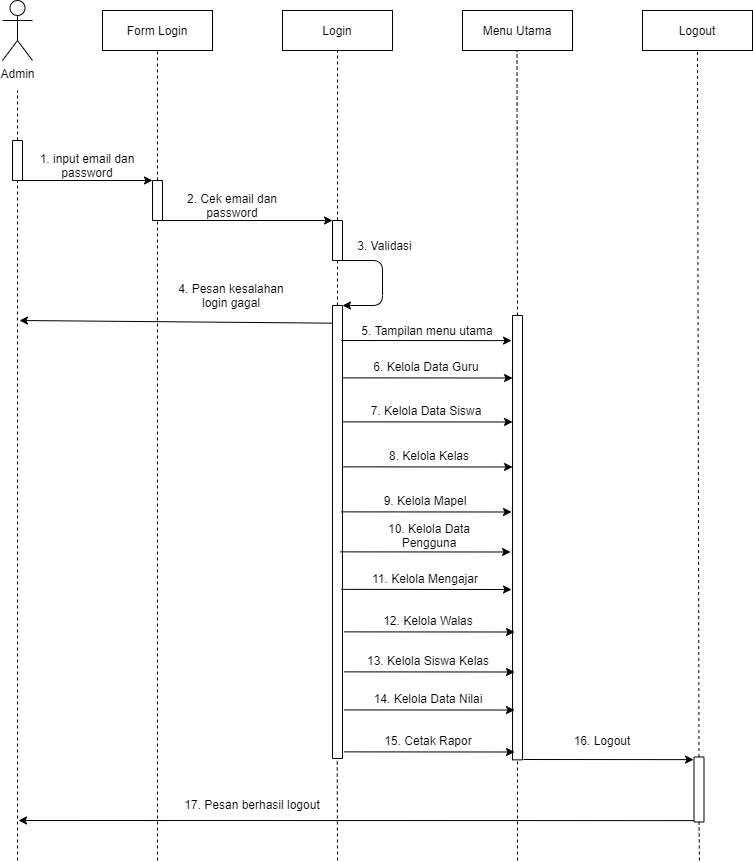

The diagram above was exported from draw.io. Its source (the exported page's mxGraphModel, read from the mxfile embedded in the PNG):
<mxGraphModel dx="1097" dy="699" grid="1" gridSize="10" guides="1" tooltips="1" connect="1" arrows="1" fold="1" page="1" pageScale="1" pageWidth="827" pageHeight="1169" math="0" shadow="0">
  <root>
    <mxCell id="E2Qr3Li80UQgXoEcrHVR-0" />
    <mxCell id="E2Qr3Li80UQgXoEcrHVR-1" parent="E2Qr3Li80UQgXoEcrHVR-0" />
    <mxCell id="E2Qr3Li80UQgXoEcrHVR-2" value="Admin" style="shape=umlActor;verticalLabelPosition=bottom;verticalAlign=top;html=1;outlineConnect=0;" vertex="1" parent="E2Qr3Li80UQgXoEcrHVR-1">
      <mxGeometry x="290" y="140" width="30" height="60" as="geometry" />
    </mxCell>
    <mxCell id="E2Qr3Li80UQgXoEcrHVR-3" value="" style="rounded=0;whiteSpace=wrap;html=1;strokeWidth=1;fillColor=#FFFFFF;rotation=-90;" vertex="1" parent="E2Qr3Li80UQgXoEcrHVR-1">
      <mxGeometry x="285" y="295" width="40" height="10" as="geometry" />
    </mxCell>
    <mxCell id="E2Qr3Li80UQgXoEcrHVR-4" value="" style="endArrow=none;html=1;exitX=1;exitY=0.5;exitDx=0;exitDy=0;dashed=1;" edge="1" parent="E2Qr3Li80UQgXoEcrHVR-1" source="E2Qr3Li80UQgXoEcrHVR-3">
      <mxGeometry width="50" height="50" relative="1" as="geometry">
        <mxPoint x="435" y="380" as="sourcePoint" />
        <mxPoint x="305" y="230" as="targetPoint" />
      </mxGeometry>
    </mxCell>
    <mxCell id="E2Qr3Li80UQgXoEcrHVR-5" value="" style="endArrow=none;html=1;dashed=1;entryX=0;entryY=0.5;entryDx=0;entryDy=0;" edge="1" parent="E2Qr3Li80UQgXoEcrHVR-1" target="E2Qr3Li80UQgXoEcrHVR-3">
      <mxGeometry width="50" height="50" relative="1" as="geometry">
        <mxPoint x="305" y="1000" as="sourcePoint" />
        <mxPoint x="305" y="330" as="targetPoint" />
      </mxGeometry>
    </mxCell>
    <mxCell id="E2Qr3Li80UQgXoEcrHVR-6" value="Form Login" style="rounded=0;whiteSpace=wrap;html=1;" vertex="1" parent="E2Qr3Li80UQgXoEcrHVR-1">
      <mxGeometry x="390" y="150" width="110" height="40" as="geometry" />
    </mxCell>
    <mxCell id="E2Qr3Li80UQgXoEcrHVR-7" value="" style="rounded=0;whiteSpace=wrap;html=1;strokeWidth=1;fillColor=#FFFFFF;rotation=-90;" vertex="1" parent="E2Qr3Li80UQgXoEcrHVR-1">
      <mxGeometry x="425" y="335" width="40" height="10" as="geometry" />
    </mxCell>
    <mxCell id="E2Qr3Li80UQgXoEcrHVR-8" value="" style="endArrow=none;html=1;exitX=1;exitY=0.5;exitDx=0;exitDy=0;dashed=1;entryX=0.5;entryY=1;entryDx=0;entryDy=0;" edge="1" parent="E2Qr3Li80UQgXoEcrHVR-1" source="E2Qr3Li80UQgXoEcrHVR-7" target="E2Qr3Li80UQgXoEcrHVR-6">
      <mxGeometry width="50" height="50" relative="1" as="geometry">
        <mxPoint x="575" y="425" as="sourcePoint" />
        <mxPoint x="445" y="245" as="targetPoint" />
      </mxGeometry>
    </mxCell>
    <mxCell id="E2Qr3Li80UQgXoEcrHVR-9" value="" style="endArrow=classic;html=1;exitX=0;exitY=0.75;exitDx=0;exitDy=0;entryX=1;entryY=0;entryDx=0;entryDy=0;" edge="1" parent="E2Qr3Li80UQgXoEcrHVR-1" source="E2Qr3Li80UQgXoEcrHVR-3" target="E2Qr3Li80UQgXoEcrHVR-7">
      <mxGeometry width="50" height="50" relative="1" as="geometry">
        <mxPoint x="410" y="350" as="sourcePoint" />
        <mxPoint x="460" y="300" as="targetPoint" />
      </mxGeometry>
    </mxCell>
    <mxCell id="E2Qr3Li80UQgXoEcrHVR-10" value="1. input email dan password" style="text;html=1;strokeColor=none;fillColor=none;align=center;verticalAlign=middle;whiteSpace=wrap;rounded=0;" vertex="1" parent="E2Qr3Li80UQgXoEcrHVR-1">
      <mxGeometry x="325" y="295" width="100" height="20" as="geometry" />
    </mxCell>
    <mxCell id="E2Qr3Li80UQgXoEcrHVR-11" value="" style="endArrow=none;html=1;dashed=1;entryX=0;entryY=0.5;entryDx=0;entryDy=0;" edge="1" parent="E2Qr3Li80UQgXoEcrHVR-1" target="E2Qr3Li80UQgXoEcrHVR-7">
      <mxGeometry width="50" height="50" relative="1" as="geometry">
        <mxPoint x="445" y="1000" as="sourcePoint" />
        <mxPoint x="445" y="370" as="targetPoint" />
      </mxGeometry>
    </mxCell>
    <mxCell id="E2Qr3Li80UQgXoEcrHVR-12" value="Login" style="rounded=0;whiteSpace=wrap;html=1;" vertex="1" parent="E2Qr3Li80UQgXoEcrHVR-1">
      <mxGeometry x="570" y="150" width="110" height="40" as="geometry" />
    </mxCell>
    <mxCell id="E2Qr3Li80UQgXoEcrHVR-13" value="" style="rounded=0;whiteSpace=wrap;html=1;strokeWidth=1;fillColor=#FFFFFF;rotation=-90;" vertex="1" parent="E2Qr3Li80UQgXoEcrHVR-1">
      <mxGeometry x="605" y="375" width="40" height="10" as="geometry" />
    </mxCell>
    <mxCell id="E2Qr3Li80UQgXoEcrHVR-14" value="" style="endArrow=none;html=1;exitX=1;exitY=0.5;exitDx=0;exitDy=0;dashed=1;entryX=0.5;entryY=1;entryDx=0;entryDy=0;" edge="1" parent="E2Qr3Li80UQgXoEcrHVR-1" source="E2Qr3Li80UQgXoEcrHVR-13">
      <mxGeometry width="50" height="50" relative="1" as="geometry">
        <mxPoint x="755" y="425" as="sourcePoint" />
        <mxPoint x="625" y="190" as="targetPoint" />
      </mxGeometry>
    </mxCell>
    <mxCell id="E2Qr3Li80UQgXoEcrHVR-15" value="" style="endArrow=classic;html=1;exitX=0;exitY=0.75;exitDx=0;exitDy=0;entryX=1;entryY=0;entryDx=0;entryDy=0;" edge="1" parent="E2Qr3Li80UQgXoEcrHVR-1" target="E2Qr3Li80UQgXoEcrHVR-13">
      <mxGeometry width="50" height="50" relative="1" as="geometry">
        <mxPoint x="450" y="360" as="sourcePoint" />
        <mxPoint x="582.5" y="360" as="targetPoint" />
      </mxGeometry>
    </mxCell>
    <mxCell id="E2Qr3Li80UQgXoEcrHVR-16" value="2. Cek email dan password" style="text;html=1;strokeColor=none;fillColor=none;align=center;verticalAlign=middle;whiteSpace=wrap;rounded=0;" vertex="1" parent="E2Qr3Li80UQgXoEcrHVR-1">
      <mxGeometry x="450" y="335" width="140" height="20" as="geometry" />
    </mxCell>
    <mxCell id="E2Qr3Li80UQgXoEcrHVR-17" value="" style="endArrow=none;html=1;dashed=1;entryX=0;entryY=0.5;entryDx=0;entryDy=0;" edge="1" parent="E2Qr3Li80UQgXoEcrHVR-1" source="E2Qr3Li80UQgXoEcrHVR-18" target="E2Qr3Li80UQgXoEcrHVR-13">
      <mxGeometry width="50" height="50" relative="1" as="geometry">
        <mxPoint x="625" y="440" as="sourcePoint" />
        <mxPoint x="624.66" y="410" as="targetPoint" />
      </mxGeometry>
    </mxCell>
    <mxCell id="E2Qr3Li80UQgXoEcrHVR-18" value="" style="rounded=0;whiteSpace=wrap;html=1;strokeWidth=1;fillColor=#FFFFFF;rotation=-90;" vertex="1" parent="E2Qr3Li80UQgXoEcrHVR-1">
      <mxGeometry x="398.51" y="666.48" width="452.97" height="10" as="geometry" />
    </mxCell>
    <mxCell id="E2Qr3Li80UQgXoEcrHVR-19" value="" style="endArrow=classic;html=1;exitX=0;exitY=1;exitDx=0;exitDy=0;entryX=1;entryY=1;entryDx=0;entryDy=0;" edge="1" parent="E2Qr3Li80UQgXoEcrHVR-1" source="E2Qr3Li80UQgXoEcrHVR-13" target="E2Qr3Li80UQgXoEcrHVR-18">
      <mxGeometry width="50" height="50" relative="1" as="geometry">
        <mxPoint x="660" y="480" as="sourcePoint" />
        <mxPoint x="710" y="430" as="targetPoint" />
        <Array as="points">
          <mxPoint x="670" y="400" />
          <mxPoint x="670" y="445" />
        </Array>
      </mxGeometry>
    </mxCell>
    <mxCell id="E2Qr3Li80UQgXoEcrHVR-20" value="3. Validasi" style="text;html=1;strokeColor=none;fillColor=none;align=center;verticalAlign=middle;whiteSpace=wrap;rounded=0;" vertex="1" parent="E2Qr3Li80UQgXoEcrHVR-1">
      <mxGeometry x="640" y="375" width="65" height="20" as="geometry" />
    </mxCell>
    <mxCell id="E2Qr3Li80UQgXoEcrHVR-21" value="" style="endArrow=classic;html=1;exitX=0.961;exitY=-0.018;exitDx=0;exitDy=0;exitPerimeter=0;" edge="1" parent="E2Qr3Li80UQgXoEcrHVR-1" source="E2Qr3Li80UQgXoEcrHVR-18">
      <mxGeometry width="50" height="50" relative="1" as="geometry">
        <mxPoint x="619" y="450" as="sourcePoint" />
        <mxPoint x="307" y="460" as="targetPoint" />
      </mxGeometry>
    </mxCell>
    <mxCell id="E2Qr3Li80UQgXoEcrHVR-22" value="4. Pesan kesalahan login gagal" style="text;html=1;strokeColor=none;fillColor=none;align=center;verticalAlign=middle;whiteSpace=wrap;rounded=0;" vertex="1" parent="E2Qr3Li80UQgXoEcrHVR-1">
      <mxGeometry x="459" y="425" width="120" height="20" as="geometry" />
    </mxCell>
    <mxCell id="E2Qr3Li80UQgXoEcrHVR-23" value="Menu Utama" style="rounded=0;whiteSpace=wrap;html=1;" vertex="1" parent="E2Qr3Li80UQgXoEcrHVR-1">
      <mxGeometry x="750" y="150" width="110" height="40" as="geometry" />
    </mxCell>
    <mxCell id="E2Qr3Li80UQgXoEcrHVR-24" value="" style="rounded=0;whiteSpace=wrap;html=1;strokeWidth=1;fillColor=#FFFFFF;rotation=-90;" vertex="1" parent="E2Qr3Li80UQgXoEcrHVR-1">
      <mxGeometry x="582.83" y="672.18" width="444.36" height="10" as="geometry" />
    </mxCell>
    <mxCell id="E2Qr3Li80UQgXoEcrHVR-25" value="" style="endArrow=none;html=1;exitX=1;exitY=0.5;exitDx=0;exitDy=0;dashed=1;entryX=0.5;entryY=1;entryDx=0;entryDy=0;" edge="1" parent="E2Qr3Li80UQgXoEcrHVR-1" source="E2Qr3Li80UQgXoEcrHVR-24">
      <mxGeometry width="50" height="50" relative="1" as="geometry">
        <mxPoint x="804.5" y="360" as="sourcePoint" />
        <mxPoint x="804.4999999999995" y="190" as="targetPoint" />
      </mxGeometry>
    </mxCell>
    <mxCell id="E2Qr3Li80UQgXoEcrHVR-26" value="5. Tampilan menu utama" style="text;html=1;strokeColor=none;fillColor=none;align=center;verticalAlign=middle;whiteSpace=wrap;rounded=0;" vertex="1" parent="E2Qr3Li80UQgXoEcrHVR-1">
      <mxGeometry x="645" y="460" width="140" height="20" as="geometry" />
    </mxCell>
    <mxCell id="E2Qr3Li80UQgXoEcrHVR-27" value="" style="endArrow=classic;html=1;exitX=0.721;exitY=0.992;exitDx=0;exitDy=0;exitPerimeter=0;entryX=0.8;entryY=0;entryDx=0;entryDy=0;entryPerimeter=0;" edge="1" parent="E2Qr3Li80UQgXoEcrHVR-1">
      <mxGeometry width="50" height="50" relative="1" as="geometry">
        <mxPoint x="629.9599999999998" y="517.3650000000002" as="sourcePoint" />
        <mxPoint x="800.04" y="517.4900000000002" as="targetPoint" />
      </mxGeometry>
    </mxCell>
    <mxCell id="E2Qr3Li80UQgXoEcrHVR-28" value="6. Kelola Data Guru" style="text;html=1;strokeColor=none;fillColor=none;align=center;verticalAlign=middle;whiteSpace=wrap;rounded=0;" vertex="1" parent="E2Qr3Li80UQgXoEcrHVR-1">
      <mxGeometry x="644" y="496" width="140" height="20" as="geometry" />
    </mxCell>
    <mxCell id="E2Qr3Li80UQgXoEcrHVR-29" value="" style="endArrow=classic;html=1;exitX=0.721;exitY=0.992;exitDx=0;exitDy=0;exitPerimeter=0;entryX=0.8;entryY=0;entryDx=0;entryDy=0;entryPerimeter=0;" edge="1" parent="E2Qr3Li80UQgXoEcrHVR-1">
      <mxGeometry width="50" height="50" relative="1" as="geometry">
        <mxPoint x="629.9599999999998" y="561.3650000000002" as="sourcePoint" />
        <mxPoint x="800.04" y="561.49" as="targetPoint" />
      </mxGeometry>
    </mxCell>
    <mxCell id="E2Qr3Li80UQgXoEcrHVR-30" value="7. Kelola Data Siswa" style="text;html=1;strokeColor=none;fillColor=none;align=center;verticalAlign=middle;whiteSpace=wrap;rounded=0;" vertex="1" parent="E2Qr3Li80UQgXoEcrHVR-1">
      <mxGeometry x="644" y="540" width="140" height="20" as="geometry" />
    </mxCell>
    <mxCell id="E2Qr3Li80UQgXoEcrHVR-31" value="" style="endArrow=classic;html=1;exitX=0.721;exitY=0.992;exitDx=0;exitDy=0;exitPerimeter=0;entryX=0.8;entryY=0;entryDx=0;entryDy=0;entryPerimeter=0;" edge="1" parent="E2Qr3Li80UQgXoEcrHVR-1">
      <mxGeometry width="50" height="50" relative="1" as="geometry">
        <mxPoint x="629.9599999999998" y="606.3650000000002" as="sourcePoint" />
        <mxPoint x="800.04" y="606.49" as="targetPoint" />
      </mxGeometry>
    </mxCell>
    <mxCell id="E2Qr3Li80UQgXoEcrHVR-32" value="8. Kelola Kelas" style="text;html=1;strokeColor=none;fillColor=none;align=center;verticalAlign=middle;whiteSpace=wrap;rounded=0;" vertex="1" parent="E2Qr3Li80UQgXoEcrHVR-1">
      <mxGeometry x="644" y="585" width="146" height="20" as="geometry" />
    </mxCell>
    <mxCell id="E2Qr3Li80UQgXoEcrHVR-33" value="" style="endArrow=classic;html=1;exitX=0.721;exitY=0.992;exitDx=0;exitDy=0;exitPerimeter=0;entryX=0.8;entryY=0;entryDx=0;entryDy=0;entryPerimeter=0;" edge="1" parent="E2Qr3Li80UQgXoEcrHVR-1">
      <mxGeometry width="50" height="50" relative="1" as="geometry">
        <mxPoint x="628.96" y="651.3650000000002" as="sourcePoint" />
        <mxPoint x="799.04" y="651.49" as="targetPoint" />
      </mxGeometry>
    </mxCell>
    <mxCell id="E2Qr3Li80UQgXoEcrHVR-34" value="9. Kelola Mapel" style="text;html=1;strokeColor=none;fillColor=none;align=center;verticalAlign=middle;whiteSpace=wrap;rounded=0;" vertex="1" parent="E2Qr3Li80UQgXoEcrHVR-1">
      <mxGeometry x="643" y="630" width="140" height="20" as="geometry" />
    </mxCell>
    <mxCell id="E2Qr3Li80UQgXoEcrHVR-35" value="" style="endArrow=classic;html=1;exitX=0.721;exitY=0.992;exitDx=0;exitDy=0;exitPerimeter=0;entryX=0.8;entryY=0;entryDx=0;entryDy=0;entryPerimeter=0;" edge="1" parent="E2Qr3Li80UQgXoEcrHVR-1">
      <mxGeometry width="50" height="50" relative="1" as="geometry">
        <mxPoint x="628.96" y="479.9950000000001" as="sourcePoint" />
        <mxPoint x="799.04" y="480.1199999999999" as="targetPoint" />
      </mxGeometry>
    </mxCell>
    <mxCell id="E2Qr3Li80UQgXoEcrHVR-36" value="Logout" style="rounded=0;whiteSpace=wrap;html=1;" vertex="1" parent="E2Qr3Li80UQgXoEcrHVR-1">
      <mxGeometry x="930" y="150" width="110" height="40" as="geometry" />
    </mxCell>
    <mxCell id="E2Qr3Li80UQgXoEcrHVR-37" value="" style="rounded=0;whiteSpace=wrap;html=1;strokeWidth=1;fillColor=#FFFFFF;rotation=-90;" vertex="1" parent="E2Qr3Li80UQgXoEcrHVR-1">
      <mxGeometry x="954" y="924" width="65" height="10" as="geometry" />
    </mxCell>
    <mxCell id="E2Qr3Li80UQgXoEcrHVR-38" value="" style="endArrow=none;html=1;exitX=1;exitY=0.5;exitDx=0;exitDy=0;dashed=1;entryX=0.5;entryY=1;entryDx=0;entryDy=0;" edge="1" parent="E2Qr3Li80UQgXoEcrHVR-1" source="E2Qr3Li80UQgXoEcrHVR-37">
      <mxGeometry width="50" height="50" relative="1" as="geometry">
        <mxPoint x="1115" y="425" as="sourcePoint" />
        <mxPoint x="985" y="190" as="targetPoint" />
      </mxGeometry>
    </mxCell>
    <mxCell id="E2Qr3Li80UQgXoEcrHVR-39" value="" style="endArrow=classic;html=1;exitX=0.721;exitY=0.992;exitDx=0;exitDy=0;exitPerimeter=0;entryX=0.8;entryY=0;entryDx=0;entryDy=0;entryPerimeter=0;" edge="1" parent="E2Qr3Li80UQgXoEcrHVR-1">
      <mxGeometry width="50" height="50" relative="1" as="geometry">
        <mxPoint x="811" y="898.9950000000001" as="sourcePoint" />
        <mxPoint x="981.0799999999995" y="899.1199999999999" as="targetPoint" />
      </mxGeometry>
    </mxCell>
    <mxCell id="E2Qr3Li80UQgXoEcrHVR-40" value="16. Logout" style="text;html=1;strokeColor=none;fillColor=none;align=center;verticalAlign=middle;whiteSpace=wrap;rounded=0;" vertex="1" parent="E2Qr3Li80UQgXoEcrHVR-1">
      <mxGeometry x="820" y="870" width="140" height="20" as="geometry" />
    </mxCell>
    <mxCell id="E2Qr3Li80UQgXoEcrHVR-41" value="" style="endArrow=classic;html=1;exitX=0.721;exitY=0.992;exitDx=0;exitDy=0;exitPerimeter=0;" edge="1" parent="E2Qr3Li80UQgXoEcrHVR-1">
      <mxGeometry width="50" height="50" relative="1" as="geometry">
        <mxPoint x="981.04" y="960.1199999999999" as="sourcePoint" />
        <mxPoint x="306" y="960" as="targetPoint" />
      </mxGeometry>
    </mxCell>
    <mxCell id="E2Qr3Li80UQgXoEcrHVR-42" value="17. Pesan berhasil logout" style="text;html=1;strokeColor=none;fillColor=none;align=center;verticalAlign=middle;whiteSpace=wrap;rounded=0;" vertex="1" parent="E2Qr3Li80UQgXoEcrHVR-1">
      <mxGeometry x="450" y="934" width="180" height="20" as="geometry" />
    </mxCell>
    <mxCell id="E2Qr3Li80UQgXoEcrHVR-43" value="" style="endArrow=none;dashed=1;html=1;" edge="1" parent="E2Qr3Li80UQgXoEcrHVR-1">
      <mxGeometry width="50" height="50" relative="1" as="geometry">
        <mxPoint x="625" y="1000" as="sourcePoint" />
        <mxPoint x="624.7099999999998" y="900" as="targetPoint" />
      </mxGeometry>
    </mxCell>
    <mxCell id="E2Qr3Li80UQgXoEcrHVR-44" value="" style="endArrow=none;dashed=1;html=1;entryX=0;entryY=0.5;entryDx=0;entryDy=0;" edge="1" parent="E2Qr3Li80UQgXoEcrHVR-1" target="E2Qr3Li80UQgXoEcrHVR-24">
      <mxGeometry width="50" height="50" relative="1" as="geometry">
        <mxPoint x="805" y="1000" as="sourcePoint" />
        <mxPoint x="805" y="840" as="targetPoint" />
      </mxGeometry>
    </mxCell>
    <mxCell id="E2Qr3Li80UQgXoEcrHVR-45" value="" style="endArrow=none;dashed=1;html=1;entryX=0;entryY=0.5;entryDx=0;entryDy=0;" edge="1" parent="E2Qr3Li80UQgXoEcrHVR-1" target="E2Qr3Li80UQgXoEcrHVR-37">
      <mxGeometry width="50" height="50" relative="1" as="geometry">
        <mxPoint x="987" y="1000" as="sourcePoint" />
        <mxPoint x="984.5" y="900" as="targetPoint" />
      </mxGeometry>
    </mxCell>
    <mxCell id="E2Qr3Li80UQgXoEcrHVR-46" value="" style="endArrow=classic;html=1;exitX=0.721;exitY=0.992;exitDx=0;exitDy=0;exitPerimeter=0;entryX=0.8;entryY=0;entryDx=0;entryDy=0;entryPerimeter=0;" edge="1" parent="E2Qr3Li80UQgXoEcrHVR-1">
      <mxGeometry width="50" height="50" relative="1" as="geometry">
        <mxPoint x="627.9600000000003" y="691.3650000000002" as="sourcePoint" />
        <mxPoint x="798.04" y="691.49" as="targetPoint" />
      </mxGeometry>
    </mxCell>
    <mxCell id="E2Qr3Li80UQgXoEcrHVR-47" value="10. Kelola Data Pengguna" style="text;html=1;strokeColor=none;fillColor=none;align=center;verticalAlign=middle;whiteSpace=wrap;rounded=0;" vertex="1" parent="E2Qr3Li80UQgXoEcrHVR-1">
      <mxGeometry x="647" y="665" width="140" height="20" as="geometry" />
    </mxCell>
    <mxCell id="E2Qr3Li80UQgXoEcrHVR-48" value="" style="endArrow=classic;html=1;exitX=0.721;exitY=0.992;exitDx=0;exitDy=0;exitPerimeter=0;entryX=0.8;entryY=0;entryDx=0;entryDy=0;entryPerimeter=0;" edge="1" parent="E2Qr3Li80UQgXoEcrHVR-1">
      <mxGeometry width="50" height="50" relative="1" as="geometry">
        <mxPoint x="628.96" y="728.8650000000002" as="sourcePoint" />
        <mxPoint x="799.04" y="728.99" as="targetPoint" />
      </mxGeometry>
    </mxCell>
    <mxCell id="E2Qr3Li80UQgXoEcrHVR-49" value="11. Kelola Mengajar" style="text;html=1;strokeColor=none;fillColor=none;align=center;verticalAlign=middle;whiteSpace=wrap;rounded=0;" vertex="1" parent="E2Qr3Li80UQgXoEcrHVR-1">
      <mxGeometry x="643" y="707.5" width="140" height="20" as="geometry" />
    </mxCell>
    <mxCell id="E2Qr3Li80UQgXoEcrHVR-50" value="" style="endArrow=classic;html=1;exitX=0.721;exitY=0.992;exitDx=0;exitDy=0;exitPerimeter=0;entryX=0.8;entryY=0;entryDx=0;entryDy=0;entryPerimeter=0;" edge="1" parent="E2Qr3Li80UQgXoEcrHVR-1">
      <mxGeometry width="50" height="50" relative="1" as="geometry">
        <mxPoint x="631.96" y="771.3650000000002" as="sourcePoint" />
        <mxPoint x="802.04" y="771.49" as="targetPoint" />
      </mxGeometry>
    </mxCell>
    <mxCell id="E2Qr3Li80UQgXoEcrHVR-51" value="12. Kelola Walas" style="text;html=1;strokeColor=none;fillColor=none;align=center;verticalAlign=middle;whiteSpace=wrap;rounded=0;" vertex="1" parent="E2Qr3Li80UQgXoEcrHVR-1">
      <mxGeometry x="646" y="750" width="140" height="20" as="geometry" />
    </mxCell>
    <mxCell id="E2Qr3Li80UQgXoEcrHVR-52" value="" style="endArrow=classic;html=1;exitX=0.721;exitY=0.992;exitDx=0;exitDy=0;exitPerimeter=0;entryX=0.8;entryY=0;entryDx=0;entryDy=0;entryPerimeter=0;" edge="1" parent="E2Qr3Li80UQgXoEcrHVR-1">
      <mxGeometry width="50" height="50" relative="1" as="geometry">
        <mxPoint x="631.96" y="811.3650000000002" as="sourcePoint" />
        <mxPoint x="802.04" y="811.49" as="targetPoint" />
      </mxGeometry>
    </mxCell>
    <mxCell id="E2Qr3Li80UQgXoEcrHVR-53" value="13. Kelola Siswa Kelas" style="text;html=1;strokeColor=none;fillColor=none;align=center;verticalAlign=middle;whiteSpace=wrap;rounded=0;" vertex="1" parent="E2Qr3Li80UQgXoEcrHVR-1">
      <mxGeometry x="646" y="790" width="140" height="20" as="geometry" />
    </mxCell>
    <mxCell id="7j_B3F8FANjAbj-2R5hK-0" value="" style="endArrow=classic;html=1;exitX=0.721;exitY=0.992;exitDx=0;exitDy=0;exitPerimeter=0;entryX=0.8;entryY=0;entryDx=0;entryDy=0;entryPerimeter=0;" edge="1" parent="E2Qr3Li80UQgXoEcrHVR-1">
      <mxGeometry width="50" height="50" relative="1" as="geometry">
        <mxPoint x="631.96" y="849.4250000000002" as="sourcePoint" />
        <mxPoint x="802.0399999999997" y="849.55" as="targetPoint" />
      </mxGeometry>
    </mxCell>
    <mxCell id="7j_B3F8FANjAbj-2R5hK-1" value="14. Kelola Data Nilai" style="text;html=1;strokeColor=none;fillColor=none;align=center;verticalAlign=middle;whiteSpace=wrap;rounded=0;" vertex="1" parent="E2Qr3Li80UQgXoEcrHVR-1">
      <mxGeometry x="646" y="828.06" width="140" height="20" as="geometry" />
    </mxCell>
    <mxCell id="7j_B3F8FANjAbj-2R5hK-2" value="" style="endArrow=classic;html=1;exitX=0.721;exitY=0.992;exitDx=0;exitDy=0;exitPerimeter=0;entryX=0.8;entryY=0;entryDx=0;entryDy=0;entryPerimeter=0;" edge="1" parent="E2Qr3Li80UQgXoEcrHVR-1">
      <mxGeometry width="50" height="50" relative="1" as="geometry">
        <mxPoint x="631.96" y="891.3650000000002" as="sourcePoint" />
        <mxPoint x="802.0399999999997" y="891.49" as="targetPoint" />
      </mxGeometry>
    </mxCell>
    <mxCell id="7j_B3F8FANjAbj-2R5hK-3" value="15. Cetak Rapor" style="text;html=1;strokeColor=none;fillColor=none;align=center;verticalAlign=middle;whiteSpace=wrap;rounded=0;" vertex="1" parent="E2Qr3Li80UQgXoEcrHVR-1">
      <mxGeometry x="646" y="870" width="140" height="20" as="geometry" />
    </mxCell>
  </root>
</mxGraphModel>